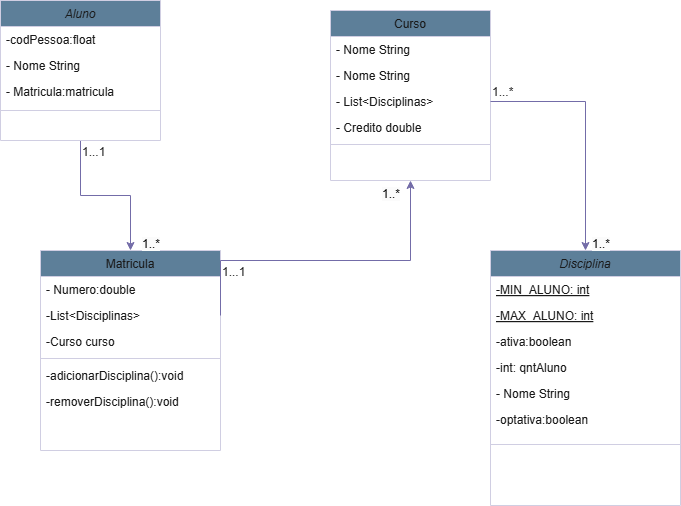

The diagram above was exported from draw.io. Its source (the exported page's mxGraphModel, read from the mxfile embedded in the PNG):
<mxGraphModel dx="880" dy="426" grid="0" gridSize="10" guides="1" tooltips="1" connect="1" arrows="1" fold="1" page="1" pageScale="1" pageWidth="827" pageHeight="1169" background="#FFFFFF" math="0" shadow="0">
  <root>
    <mxCell id="WIyWlLk6GJQsqaUBKTNV-0" />
    <mxCell id="WIyWlLk6GJQsqaUBKTNV-1" parent="WIyWlLk6GJQsqaUBKTNV-0" />
    <mxCell id="3Nv-3XJcHwvPtRLTsDB7-18" style="edgeStyle=orthogonalEdgeStyle;rounded=0;orthogonalLoop=1;jettySize=auto;html=1;labelBackgroundColor=none;strokeColor=#736CA8;fontColor=default;" parent="WIyWlLk6GJQsqaUBKTNV-1" source="zkfFHV4jXpPFQw0GAbJ--0" target="zkfFHV4jXpPFQw0GAbJ--6" edge="1">
      <mxGeometry relative="1" as="geometry" />
    </mxCell>
    <mxCell id="zkfFHV4jXpPFQw0GAbJ--0" value="Aluno" style="swimlane;fontStyle=2;align=center;verticalAlign=top;childLayout=stackLayout;horizontal=1;startSize=26;horizontalStack=0;resizeParent=1;resizeLast=0;collapsible=1;marginBottom=0;rounded=0;shadow=0;strokeWidth=1;labelBackgroundColor=none;fillColor=#5D7F99;strokeColor=#D0CEE2;fontColor=#1A1A1A;" parent="WIyWlLk6GJQsqaUBKTNV-1" vertex="1">
      <mxGeometry x="140" y="20" width="160" height="140" as="geometry">
        <mxRectangle x="230" y="140" width="160" height="26" as="alternateBounds" />
      </mxGeometry>
    </mxCell>
    <mxCell id="3Nv-3XJcHwvPtRLTsDB7-20" value="-codPessoa:float" style="text;align=left;verticalAlign=top;spacingLeft=4;spacingRight=4;overflow=hidden;rotatable=0;points=[[0,0.5],[1,0.5]];portConstraint=eastwest;labelBackgroundColor=none;fontColor=#1A1A1A;" parent="zkfFHV4jXpPFQw0GAbJ--0" vertex="1">
      <mxGeometry y="26" width="160" height="26" as="geometry" />
    </mxCell>
    <mxCell id="zkfFHV4jXpPFQw0GAbJ--1" value="- Nome String" style="text;align=left;verticalAlign=top;spacingLeft=4;spacingRight=4;overflow=hidden;rotatable=0;points=[[0,0.5],[1,0.5]];portConstraint=eastwest;labelBackgroundColor=none;fontColor=#1A1A1A;" parent="zkfFHV4jXpPFQw0GAbJ--0" vertex="1">
      <mxGeometry y="52" width="160" height="26" as="geometry" />
    </mxCell>
    <mxCell id="zkfFHV4jXpPFQw0GAbJ--3" value="- Matricula:matricula" style="text;align=left;verticalAlign=top;spacingLeft=4;spacingRight=4;overflow=hidden;rotatable=0;points=[[0,0.5],[1,0.5]];portConstraint=eastwest;rounded=0;shadow=0;html=0;labelBackgroundColor=none;fontColor=#1A1A1A;" parent="zkfFHV4jXpPFQw0GAbJ--0" vertex="1">
      <mxGeometry y="78" width="160" height="28" as="geometry" />
    </mxCell>
    <mxCell id="zkfFHV4jXpPFQw0GAbJ--4" value="" style="line;html=1;strokeWidth=1;align=left;verticalAlign=middle;spacingTop=-1;spacingLeft=3;spacingRight=3;rotatable=0;labelPosition=right;points=[];portConstraint=eastwest;labelBackgroundColor=none;fillColor=#5D7F99;strokeColor=#D0CEE2;fontColor=#1A1A1A;" parent="zkfFHV4jXpPFQw0GAbJ--0" vertex="1">
      <mxGeometry y="106" width="160" height="8" as="geometry" />
    </mxCell>
    <mxCell id="zkfFHV4jXpPFQw0GAbJ--6" value="Matricula" style="swimlane;fontStyle=0;align=center;verticalAlign=top;childLayout=stackLayout;horizontal=1;startSize=26;horizontalStack=0;resizeParent=1;resizeLast=0;collapsible=1;marginBottom=0;rounded=0;shadow=0;strokeWidth=1;labelBackgroundColor=none;fillColor=#5D7F99;strokeColor=#D0CEE2;fontColor=#1A1A1A;" parent="WIyWlLk6GJQsqaUBKTNV-1" vertex="1">
      <mxGeometry x="180" y="270" width="180" height="200" as="geometry">
        <mxRectangle x="130" y="380" width="160" height="26" as="alternateBounds" />
      </mxGeometry>
    </mxCell>
    <mxCell id="zkfFHV4jXpPFQw0GAbJ--8" value="- Numero:double" style="text;align=left;verticalAlign=top;spacingLeft=4;spacingRight=4;overflow=hidden;rotatable=0;points=[[0,0.5],[1,0.5]];portConstraint=eastwest;rounded=0;shadow=0;html=0;labelBackgroundColor=none;fontColor=#1A1A1A;" parent="zkfFHV4jXpPFQw0GAbJ--6" vertex="1">
      <mxGeometry y="26" width="180" height="26" as="geometry" />
    </mxCell>
    <mxCell id="3Nv-3XJcHwvPtRLTsDB7-3" value="-List&lt;Disciplinas&gt;" style="text;align=left;verticalAlign=top;spacingLeft=4;spacingRight=4;overflow=hidden;rotatable=0;points=[[0,0.5],[1,0.5]];portConstraint=eastwest;rounded=0;shadow=0;html=0;labelBackgroundColor=none;fontColor=#1A1A1A;" parent="zkfFHV4jXpPFQw0GAbJ--6" vertex="1">
      <mxGeometry y="52" width="180" height="26" as="geometry" />
    </mxCell>
    <mxCell id="3Nv-3XJcHwvPtRLTsDB7-2" value="-Curso curso" style="text;align=left;verticalAlign=top;spacingLeft=4;spacingRight=4;overflow=hidden;rotatable=0;points=[[0,0.5],[1,0.5]];portConstraint=eastwest;rounded=0;shadow=0;html=0;labelBackgroundColor=none;fontColor=#1A1A1A;" parent="zkfFHV4jXpPFQw0GAbJ--6" vertex="1">
      <mxGeometry y="78" width="180" height="26" as="geometry" />
    </mxCell>
    <mxCell id="zkfFHV4jXpPFQw0GAbJ--9" value="" style="line;html=1;strokeWidth=1;align=left;verticalAlign=middle;spacingTop=-1;spacingLeft=3;spacingRight=3;rotatable=0;labelPosition=right;points=[];portConstraint=eastwest;labelBackgroundColor=none;fillColor=#5D7F99;strokeColor=#D0CEE2;fontColor=#1A1A1A;" parent="zkfFHV4jXpPFQw0GAbJ--6" vertex="1">
      <mxGeometry y="104" width="180" height="8" as="geometry" />
    </mxCell>
    <mxCell id="zkfFHV4jXpPFQw0GAbJ--11" value="-adicionarDisciplina():void" style="text;align=left;verticalAlign=top;spacingLeft=4;spacingRight=4;overflow=hidden;rotatable=0;points=[[0,0.5],[1,0.5]];portConstraint=eastwest;labelBackgroundColor=none;fontColor=#1A1A1A;" parent="zkfFHV4jXpPFQw0GAbJ--6" vertex="1">
      <mxGeometry y="112" width="180" height="26" as="geometry" />
    </mxCell>
    <mxCell id="3Nv-3XJcHwvPtRLTsDB7-4" value="-removerDisciplina():void" style="text;align=left;verticalAlign=top;spacingLeft=4;spacingRight=4;overflow=hidden;rotatable=0;points=[[0,0.5],[1,0.5]];portConstraint=eastwest;labelBackgroundColor=none;fontColor=#1A1A1A;" parent="zkfFHV4jXpPFQw0GAbJ--6" vertex="1">
      <mxGeometry y="138" width="180" height="26" as="geometry" />
    </mxCell>
    <mxCell id="3Nv-3XJcHwvPtRLTsDB7-5" style="text;align=left;verticalAlign=top;spacingLeft=4;spacingRight=4;overflow=hidden;rotatable=0;points=[[0,0.5],[1,0.5]];portConstraint=eastwest;labelBackgroundColor=none;fontColor=#1A1A1A;" parent="zkfFHV4jXpPFQw0GAbJ--6" vertex="1">
      <mxGeometry y="164" width="180" height="26" as="geometry" />
    </mxCell>
    <mxCell id="zkfFHV4jXpPFQw0GAbJ--17" value="Curso" style="swimlane;fontStyle=0;align=center;verticalAlign=top;childLayout=stackLayout;horizontal=1;startSize=26;horizontalStack=0;resizeParent=1;resizeLast=0;collapsible=1;marginBottom=0;rounded=0;shadow=0;strokeWidth=1;labelBackgroundColor=none;fillColor=#5D7F99;strokeColor=#D0CEE2;fontColor=#1A1A1A;" parent="WIyWlLk6GJQsqaUBKTNV-1" vertex="1">
      <mxGeometry x="470" y="30" width="160" height="170" as="geometry">
        <mxRectangle x="550" y="140" width="160" height="26" as="alternateBounds" />
      </mxGeometry>
    </mxCell>
    <mxCell id="3Nv-3XJcHwvPtRLTsDB7-21" value="- Nome String" style="text;align=left;verticalAlign=top;spacingLeft=4;spacingRight=4;overflow=hidden;rotatable=0;points=[[0,0.5],[1,0.5]];portConstraint=eastwest;labelBackgroundColor=none;fontColor=#1A1A1A;" parent="zkfFHV4jXpPFQw0GAbJ--17" vertex="1">
      <mxGeometry y="26" width="160" height="26" as="geometry" />
    </mxCell>
    <mxCell id="zkfFHV4jXpPFQw0GAbJ--18" value="- Nome String" style="text;align=left;verticalAlign=top;spacingLeft=4;spacingRight=4;overflow=hidden;rotatable=0;points=[[0,0.5],[1,0.5]];portConstraint=eastwest;labelBackgroundColor=none;fontColor=#1A1A1A;" parent="zkfFHV4jXpPFQw0GAbJ--17" vertex="1">
      <mxGeometry y="52" width="160" height="26" as="geometry" />
    </mxCell>
    <mxCell id="3Nv-3XJcHwvPtRLTsDB7-1" value="- List&lt;Disciplinas&gt;" style="text;align=left;verticalAlign=top;spacingLeft=4;spacingRight=4;overflow=hidden;rotatable=0;points=[[0,0.5],[1,0.5]];portConstraint=eastwest;rounded=0;shadow=0;html=0;labelBackgroundColor=none;fontColor=#1A1A1A;" parent="zkfFHV4jXpPFQw0GAbJ--17" vertex="1">
      <mxGeometry y="78" width="160" height="26" as="geometry" />
    </mxCell>
    <mxCell id="zkfFHV4jXpPFQw0GAbJ--21" value="- Credito double" style="text;align=left;verticalAlign=top;spacingLeft=4;spacingRight=4;overflow=hidden;rotatable=0;points=[[0,0.5],[1,0.5]];portConstraint=eastwest;rounded=0;shadow=0;html=0;labelBackgroundColor=none;fontColor=#1A1A1A;" parent="zkfFHV4jXpPFQw0GAbJ--17" vertex="1">
      <mxGeometry y="104" width="160" height="26" as="geometry" />
    </mxCell>
    <mxCell id="zkfFHV4jXpPFQw0GAbJ--23" value="" style="line;html=1;strokeWidth=1;align=left;verticalAlign=middle;spacingTop=-1;spacingLeft=3;spacingRight=3;rotatable=0;labelPosition=right;points=[];portConstraint=eastwest;labelBackgroundColor=none;fillColor=#5D7F99;strokeColor=#D0CEE2;fontColor=#1A1A1A;" parent="zkfFHV4jXpPFQw0GAbJ--17" vertex="1">
      <mxGeometry y="130" width="160" height="8" as="geometry" />
    </mxCell>
    <mxCell id="3Nv-3XJcHwvPtRLTsDB7-7" value="Disciplina" style="swimlane;fontStyle=2;align=center;verticalAlign=top;childLayout=stackLayout;horizontal=1;startSize=26;horizontalStack=0;resizeParent=1;resizeLast=0;collapsible=1;marginBottom=0;rounded=0;shadow=0;strokeWidth=1;labelBackgroundColor=none;fillColor=#5D7F99;strokeColor=#D0CEE2;fontColor=#1A1A1A;" parent="WIyWlLk6GJQsqaUBKTNV-1" vertex="1">
      <mxGeometry x="630" y="270" width="190" height="255" as="geometry">
        <mxRectangle x="230" y="140" width="160" height="26" as="alternateBounds" />
      </mxGeometry>
    </mxCell>
    <mxCell id="3Nv-3XJcHwvPtRLTsDB7-15" value="-MIN_ALUNO: int" style="text;align=left;verticalAlign=top;spacingLeft=4;spacingRight=4;overflow=hidden;rotatable=0;points=[[0,0.5],[1,0.5]];portConstraint=eastwest;fontStyle=4;labelBackgroundColor=none;fontColor=#1A1A1A;" parent="3Nv-3XJcHwvPtRLTsDB7-7" vertex="1">
      <mxGeometry y="26" width="190" height="26" as="geometry" />
    </mxCell>
    <mxCell id="3Nv-3XJcHwvPtRLTsDB7-14" value="-MAX_ALUNO: int" style="text;align=left;verticalAlign=top;spacingLeft=4;spacingRight=4;overflow=hidden;rotatable=0;points=[[0,0.5],[1,0.5]];portConstraint=eastwest;fontStyle=4;labelBackgroundColor=none;fontColor=#1A1A1A;" parent="3Nv-3XJcHwvPtRLTsDB7-7" vertex="1">
      <mxGeometry y="52" width="190" height="26" as="geometry" />
    </mxCell>
    <mxCell id="3Nv-3XJcHwvPtRLTsDB7-13" value="-ativa:boolean" style="text;align=left;verticalAlign=top;spacingLeft=4;spacingRight=4;overflow=hidden;rotatable=0;points=[[0,0.5],[1,0.5]];portConstraint=eastwest;labelBackgroundColor=none;fontColor=#1A1A1A;" parent="3Nv-3XJcHwvPtRLTsDB7-7" vertex="1">
      <mxGeometry y="78" width="190" height="26" as="geometry" />
    </mxCell>
    <mxCell id="3Nv-3XJcHwvPtRLTsDB7-12" value="-int: qntAluno" style="text;align=left;verticalAlign=top;spacingLeft=4;spacingRight=4;overflow=hidden;rotatable=0;points=[[0,0.5],[1,0.5]];portConstraint=eastwest;labelBackgroundColor=none;fontColor=#1A1A1A;" parent="3Nv-3XJcHwvPtRLTsDB7-7" vertex="1">
      <mxGeometry y="104" width="190" height="26" as="geometry" />
    </mxCell>
    <mxCell id="3Nv-3XJcHwvPtRLTsDB7-8" value="- Nome String" style="text;align=left;verticalAlign=top;spacingLeft=4;spacingRight=4;overflow=hidden;rotatable=0;points=[[0,0.5],[1,0.5]];portConstraint=eastwest;labelBackgroundColor=none;fontColor=#1A1A1A;" parent="3Nv-3XJcHwvPtRLTsDB7-7" vertex="1">
      <mxGeometry y="130" width="190" height="26" as="geometry" />
    </mxCell>
    <mxCell id="3Nv-3XJcHwvPtRLTsDB7-9" value="-optativa:boolean" style="text;align=left;verticalAlign=top;spacingLeft=4;spacingRight=4;overflow=hidden;rotatable=0;points=[[0,0.5],[1,0.5]];portConstraint=eastwest;rounded=0;shadow=0;html=0;labelBackgroundColor=none;fontColor=#1A1A1A;" parent="3Nv-3XJcHwvPtRLTsDB7-7" vertex="1">
      <mxGeometry y="156" width="190" height="28" as="geometry" />
    </mxCell>
    <mxCell id="3Nv-3XJcHwvPtRLTsDB7-10" value="" style="line;html=1;strokeWidth=1;align=left;verticalAlign=middle;spacingTop=-1;spacingLeft=3;spacingRight=3;rotatable=0;labelPosition=right;points=[];portConstraint=eastwest;labelBackgroundColor=none;fillColor=#5D7F99;strokeColor=#D0CEE2;fontColor=#1A1A1A;" parent="3Nv-3XJcHwvPtRLTsDB7-7" vertex="1">
      <mxGeometry y="184" width="190" height="20" as="geometry" />
    </mxCell>
    <mxCell id="3Nv-3XJcHwvPtRLTsDB7-19" value="1...1" style="resizable=0;align=left;verticalAlign=bottom;labelBackgroundColor=none;fontSize=12;direction=west;fillColor=#5D7F99;strokeColor=#D0CEE2;fontColor=#1A1A1A;" parent="WIyWlLk6GJQsqaUBKTNV-1" connectable="0" vertex="1">
      <mxGeometry x="220" y="180" as="geometry" />
    </mxCell>
    <mxCell id="3Nv-3XJcHwvPtRLTsDB7-22" value="&lt;span style=&quot;color: rgb(0, 0, 0); font-family: Helvetica; font-size: 12px; font-style: normal; font-variant-ligatures: normal; font-variant-caps: normal; font-weight: 400; letter-spacing: normal; orphans: 2; text-align: left; text-indent: 0px; text-transform: none; widows: 2; word-spacing: 0px; -webkit-text-stroke-width: 0px; white-space: nowrap; background-color: rgb(251, 251, 251); text-decoration-thickness: initial; text-decoration-style: initial; text-decoration-color: initial; float: none; display: inline !important;&quot;&gt;1..*&lt;/span&gt;" style="text;whiteSpace=wrap;html=1;labelBackgroundColor=none;fontColor=#1A1A1A;" parent="WIyWlLk6GJQsqaUBKTNV-1" vertex="1">
      <mxGeometry x="280" y="250" width="30" height="20" as="geometry" />
    </mxCell>
    <mxCell id="3Nv-3XJcHwvPtRLTsDB7-23" style="edgeStyle=orthogonalEdgeStyle;rounded=0;orthogonalLoop=1;jettySize=auto;html=1;exitX=1;exitY=0.5;exitDx=0;exitDy=0;labelBackgroundColor=none;strokeColor=#736CA8;fontColor=default;" parent="WIyWlLk6GJQsqaUBKTNV-1" source="3Nv-3XJcHwvPtRLTsDB7-3" target="zkfFHV4jXpPFQw0GAbJ--17" edge="1">
      <mxGeometry relative="1" as="geometry">
        <Array as="points">
          <mxPoint x="360" y="280" />
          <mxPoint x="550" y="280" />
        </Array>
      </mxGeometry>
    </mxCell>
    <mxCell id="3Nv-3XJcHwvPtRLTsDB7-26" value="1...1" style="resizable=0;align=left;verticalAlign=bottom;labelBackgroundColor=none;fontSize=12;direction=west;fillColor=#5D7F99;strokeColor=#D0CEE2;fontColor=#1A1A1A;" parent="WIyWlLk6GJQsqaUBKTNV-1" connectable="0" vertex="1">
      <mxGeometry x="360" y="300" as="geometry" />
    </mxCell>
    <mxCell id="3Nv-3XJcHwvPtRLTsDB7-27" value="&lt;span style=&quot;color: rgb(0, 0, 0); font-family: Helvetica; font-size: 12px; font-style: normal; font-variant-ligatures: normal; font-variant-caps: normal; font-weight: 400; letter-spacing: normal; orphans: 2; text-align: left; text-indent: 0px; text-transform: none; widows: 2; word-spacing: 0px; -webkit-text-stroke-width: 0px; white-space: nowrap; background-color: rgb(251, 251, 251); text-decoration-thickness: initial; text-decoration-style: initial; text-decoration-color: initial; float: none; display: inline !important;&quot;&gt;1..*&lt;/span&gt;" style="text;whiteSpace=wrap;html=1;labelBackgroundColor=none;fontColor=#1A1A1A;" parent="WIyWlLk6GJQsqaUBKTNV-1" vertex="1">
      <mxGeometry x="520" y="200" width="20" height="20" as="geometry" />
    </mxCell>
    <mxCell id="3Nv-3XJcHwvPtRLTsDB7-29" style="edgeStyle=orthogonalEdgeStyle;rounded=0;orthogonalLoop=1;jettySize=auto;html=1;exitX=1;exitY=0.5;exitDx=0;exitDy=0;entryX=0.5;entryY=0;entryDx=0;entryDy=0;labelBackgroundColor=none;strokeColor=#736CA8;fontColor=default;" parent="WIyWlLk6GJQsqaUBKTNV-1" source="3Nv-3XJcHwvPtRLTsDB7-1" target="3Nv-3XJcHwvPtRLTsDB7-7" edge="1">
      <mxGeometry relative="1" as="geometry" />
    </mxCell>
    <mxCell id="3Nv-3XJcHwvPtRLTsDB7-30" value="&lt;span style=&quot;color: rgb(0, 0, 0); font-family: Helvetica; font-size: 12px; font-style: normal; font-variant-ligatures: normal; font-variant-caps: normal; font-weight: 400; letter-spacing: normal; orphans: 2; text-align: left; text-indent: 0px; text-transform: none; widows: 2; word-spacing: 0px; -webkit-text-stroke-width: 0px; white-space: nowrap; background-color: rgb(251, 251, 251); text-decoration-thickness: initial; text-decoration-style: initial; text-decoration-color: initial; float: none; display: inline !important;&quot;&gt;1..*&lt;/span&gt;" style="text;whiteSpace=wrap;html=1;labelBackgroundColor=none;fontColor=#1A1A1A;" parent="WIyWlLk6GJQsqaUBKTNV-1" vertex="1">
      <mxGeometry x="730" y="250" width="20" height="20" as="geometry" />
    </mxCell>
    <mxCell id="3Nv-3XJcHwvPtRLTsDB7-31" value="1...*" style="resizable=0;align=left;verticalAlign=bottom;labelBackgroundColor=none;fontSize=12;direction=west;fillColor=#5D7F99;strokeColor=#D0CEE2;fontColor=#1A1A1A;" parent="WIyWlLk6GJQsqaUBKTNV-1" connectable="0" vertex="1">
      <mxGeometry x="630" y="120" as="geometry" />
    </mxCell>
  </root>
</mxGraphModel>